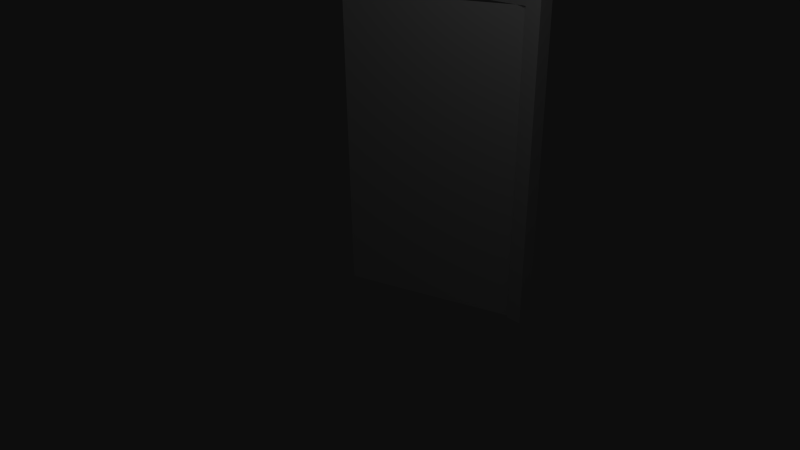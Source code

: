 # Source: door.blend  (saved by Blender 2.49.2; exported with 4.5.12 LTS)
import bpy
from mathutils import Matrix  # noqa: F401  (used for matrix-valued properties, if any)

bpy.ops.wm.read_factory_settings(use_empty=True)
scene = bpy.context.scene
scene.name = 'Scene'

# ---- collections
col_collection_1 = bpy.data.collections.new('Collection 1'); scene.collection.children.link(col_collection_1)

# ---- materials (node trees are filled in below, after node groups)
mat_material = bpy.data.materials.new('Material')
mat_material.alpha_threshold = 0.0
mat_material.roughness = 0.5
mat_material.line_color = (0.0, 0.0, 0.0, 1.0)

# ---- material node trees

# ---- world
world_world = bpy.data.worlds.new('World'); scene.world = world_world
world_world.color = (0.05088, 0.05088, 0.05088)
world_world.use_sun_shadow = False
world_world.sun_shadow_jitter_overblur = 0.0
world_world.cycles.sampling_method = 'MANUAL'
world_world.cycles.sample_map_resolution = 256

# ---- cameras
cam_camera = bpy.data.cameras.new('Camera')
cam_camera.clip_end = 100.0
cam_camera.lens = 35.0
cam_camera.ortho_scale = 7.314
cam_camera.dof.focus_distance = 0.0
cam_camera.dof.aperture_fstop = 128.0

# ---- lights
light_lamp = bpy.data.lights.new('Lamp', 'POINT')
light_lamp.transmission_factor = 0.0
light_lamp.cutoff_distance = 30.0
light_lamp.energy = 100.0
light_lamp.shadow_buffer_clip_start = 1.001
light_lamp.shadow_soft_size = 1.0
light_lamp.shadow_maximum_resolution = 0.006
light_lamp.use_absolute_resolution = True
light_lamp.cycles.use_multiple_importance_sampling = False

# ---- meshes
me_door = bpy.data.meshes.new('door')
me_door.from_pydata([(0.2451, -0.6977, 1.905), (1.87, 0.04893, 1.905), (0.2451, -0.6977, 0.0), (1.87, 0.04893, 0.0), (2.0, 0.1888, 0.0), (2.0, -1.788e-07, 0.0), (0.0, 0.0, 0.0), (4.768e-07, 0.1888, 0.0), (2.0, 0.1888, 2.0), (2.0, -7.749e-07, 2.0), (-2.384e-07, 1.788e-07, 2.0), (1.788e-07, 0.1888, 2.0), (1.851, 0.1888, 0.0), (0.1296, 0.1888, 0.0), (1.851, -1.192e-07, 0.0), (0.1296, -5.96e-08, 0.0), (1.851, 0.1888, 2.0), (0.1296, 0.1888, 2.0), (1.851, -4.57e-07, 2.0), (0.1296, -1.391e-07, 2.0), (2.0, 0.1888, 1.905), (2.0, -7.466e-07, 1.905), (-2.271e-07, 1.703e-07, 1.905), (1.93e-07, 0.1888, 1.905), (1.851, -4.409e-07, 1.905), (0.1296, -1.353e-07, 1.905), (1.851, 0.1888, 1.905), (0.1296, 0.1888, 1.905)], [], [(0, 2, 3, 1), (12, 4, 5, 14), (15, 6, 7, 13), (8, 16, 18, 9), (16, 17, 19, 18), (17, 11, 10, 19), (4, 20, 21, 5), (20, 8, 9, 21), (6, 22, 23, 7), (22, 10, 11, 23), (18, 24, 21, 9), (24, 14, 5, 21), (19, 25, 24, 18), (10, 22, 25, 19), (22, 6, 15, 25), (20, 4, 12, 26), (26, 16, 8, 20), (27, 17, 16, 26), (7, 23, 27, 13), (23, 11, 17, 27), (13, 27, 25, 15), (24, 25, 27, 26), (12, 14, 24, 26)])
_uv = me_door.uv_layers.new(name='UVTex')
_uv.uv.foreach_set('vector', [0.1331, 0.9345, 0.1331, 0.04699, 0.8844, 0.04699, 0.8844, 0.9345, 0.9695, 0.02519, 0.9695, 0.02519, 0.8939, 0.02519, 0.8939, 0.02519, 0.8939, 0.02519, 0.8939, 0.02519, 0.9695, 0.02519, 0.9695, 0.02519, 0.8728, 0.98, 0.8189, 0.98, 0.8189, 0.9545, 0.8728, 0.9545, 0.8189, 0.98, 0.1949, 0.98, 0.1949, 0.9545, 0.8189, 0.9545, 0.1949, 0.98, 0.1479, 0.98, 0.1479, 0.9545, 0.1949, 0.9545, 0.9695, 0.02519, 0.9695, 0.9497, 0.8939, 0.9497, 0.8939, 0.02519, 0.9695, 0.9497, 0.9695, 0.9779, 0.8939, 0.9779, 0.8939, 0.9497, 0.8939, 0.02519, 0.8939, 0.9497, 0.9695, 0.9497, 0.9695, 0.02519, 0.8939, 0.9497, 0.8939, 0.9779, 0.9695, 0.9779, 0.9695, 0.9497, 0.8844, 0.9831, 0.8844, 0.9345, 0.9635, 0.9345, 0.9635, 0.9831, 0.8844, 0.9345, 0.8844, 0.04699, 0.9635, 0.04699, 0.9635, 0.9345, 0.1331, 0.9831, 0.1331, 0.9345, 0.8844, 0.9345, 0.8844, 0.9831, 0.05514, 0.9831, 0.05514, 0.9345, 0.1331, 0.9345, 0.1331, 0.9831, 0.05514, 0.9345, 0.05514, 0.04699, 0.1331, 0.04699, 0.1331, 0.9345, 0.9635, 0.9345, 0.9635, 0.04699, 0.8844, 0.04699, 0.8844, 0.9345, 0.8844, 0.9345, 0.8844, 0.9831, 0.9635, 0.9831, 0.9635, 0.9345, 0.1331, 0.9345, 0.1331, 0.9831, 0.8844, 0.9831, 0.8844, 0.9345, 0.05514, 0.04699, 0.05514, 0.9345, 0.1331, 0.9345, 0.1331, 0.04699, 0.05514, 0.9345, 0.05514, 0.9831, 0.1331, 0.9831, 0.1331, 0.9345, 0.9684, 0.05742, 0.9684, 0.9095, 0.8814, 0.9095, 0.8814, 0.05742, 0.9578, 0.9462, 0.09034, 0.9462, 0.09034, 0.9816, 0.9578, 0.9816, 0.9684, 0.05742, 0.8814, 0.05742, 0.8814, 0.9095, 0.9684, 0.9095])
me_door.materials.append(mat_material)
me_door.use_remesh_preserve_volume = False
me_door.use_remesh_preserve_attributes = False
me_door.use_mirror_vertex_groups = False
me_door.update()

# ---- objects
ob_door = bpy.data.objects.new('door', me_door)
ob_lamp = bpy.data.objects.new('Lamp', light_lamp)
ob_camera = bpy.data.objects.new('Camera', cam_camera)

# ---- transforms, parenting, visibility, modifiers, constraints
ob_door.location = (0.0, 0.0, 0.0)
ob_door.scale = (1.312, 1.0, 1.988)
ob_door.lock_rotations_4d = False
ob_door.empty_display_type = 'ARROWS'
ob_door.lineart.crease_threshold = 0.0
ob_lamp.location = (4.076, -2.697, 5.904)
ob_lamp.rotation_euler = (0.6503, 0.05522, 1.866)
ob_lamp.lock_rotations_4d = False
ob_lamp.empty_display_type = 'ARROWS'
ob_lamp.color = (0.0, 0.0, 0.0, 0.0)
ob_lamp.lineart.crease_threshold = 0.0
ob_camera.location = (7.481, -6.508, 5.344)
ob_camera.rotation_euler = (1.109, 0.01082, 0.8149)
ob_camera.lock_rotations_4d = False
ob_camera.empty_display_type = 'ARROWS'
ob_camera.color = (0.0, 0.0, 0.0, 0.0)
ob_camera.display_type = 'WIRE'
ob_camera.lineart.crease_threshold = 0.0

# ---- collection membership
col_collection_1.objects.link(ob_door)
col_collection_1.objects.link(ob_lamp)
col_collection_1.objects.link(ob_camera)

# ---- scene / render settings (as saved in the file)
scene.camera = ob_camera
scene.frame_start = 1; scene.frame_end = 250; scene.frame_set(1)
scene.render.engine = 'BLENDER_EEVEE_NEXT'
scene.render.image_settings.color_mode = 'RGB'
scene.render.image_settings.compression = 90
scene.render.resolution_percentage = 50
scene.render.dither_intensity = 0.0
scene.render.bake_margin = 2
scene.render.bake_bias = 0.0
scene.cycles.use_denoising = False
scene.cycles.samples = 10
scene.cycles.sampling_pattern = 'TABULATED_SOBOL'
scene.cycles.light_sampling_threshold = 0.0
scene.cycles.use_adaptive_sampling = False
scene.cycles.use_light_tree = False
scene.cycles.blur_glossy = 0.0
scene.cycles.volume_bounces = 1
scene.cycles.pixel_filter_type = 'GAUSSIAN'
scene.cycles.sample_clamp_indirect = 0.0
scene.view_settings.view_transform = 'Raw'
bpy.context.view_layer.update()
